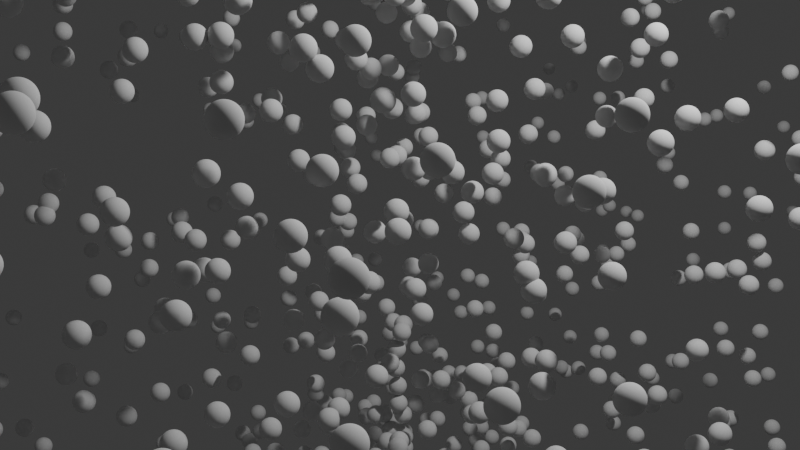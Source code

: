# Source: 4_2_polar_coordinates.blend  (saved by Blender 4.2.66; exported with 4.5.12 LTS)
import bpy
from mathutils import Matrix  # noqa: F401  (used for matrix-valued properties, if any)

bpy.ops.wm.read_factory_settings(use_empty=True)
scene = bpy.context.scene
scene.name = 'Scene'

# ---- collections
col_collection = bpy.data.collections.new('Collection'); scene.collection.children.link(col_collection)

# ---- node groups
ng_geometry_nodes = bpy.data.node_groups.new('Geometry Nodes', 'GeometryNodeTree')
_s = ng_geometry_nodes.interface.new_socket(name='Geometry', in_out='OUTPUT', socket_type='NodeSocketGeometry')
_s = ng_geometry_nodes.interface.new_socket(name='Geometry', in_out='INPUT', socket_type='NodeSocketGeometry')
_s = ng_geometry_nodes.interface.new_socket(name='R value', in_out='INPUT', socket_type='NodeSocketFloat')
_s.default_value = 5.0
_s = ng_geometry_nodes.interface.new_socket(name='Density', in_out='INPUT', socket_type='NodeSocketInt')
_s.default_value = 50
_s.min_value = 0
_s = ng_geometry_nodes.interface.new_socket(name='Scale', in_out='INPUT', socket_type='NodeSocketVector')
_s.subtype = 'XYZ'
_s.default_value = (1.0, 32.5, 6.3)
_s = ng_geometry_nodes.interface.new_socket(name='volume mesh', in_out='INPUT', socket_type='NodeSocketBool')
ng_geometry_nodes.is_modifier = True
_N = ng_geometry_nodes.nodes; _L = ng_geometry_nodes.links
n0 = _N.new('NodeGroupInput'); n0.name = 'Group Input'; n0.location = (-1204, 50)
n1 = _N.new('NodeGroupOutput'); n1.name = 'Group Output'; n1.location = (1910, 170)
n2 = _N.new('GeometryNodePoints'); n2.name = 'Points'; n2.location = (386, 49)
n3 = _N.new('FunctionNodeRandomValue'); n3.name = 'Random Value'; n3.location = (-825, -253)
n3.inputs[3].default_value = 6.283
n3.inputs[8].default_value = 42
n4 = _N.new('ShaderNodeCombineXYZ'); n4.name = 'Combine XYZ'; n4.location = (23, -51)
n5 = _N.new('ShaderNodeMath'); n5.name = 'Math'; n5.location = (-614, -114)
n5.operation = 'COSINE'
n6 = _N.new('ShaderNodeMath'); n6.name = 'Math.001'; n6.location = (-608, -257)
n6.operation = 'SINE'
n7 = _N.new('FunctionNodeRandomValue'); n7.name = 'Random Value.001'; n7.location = (-819, -64)
n7.label = 'Random Value'
n8 = _N.new('ShaderNodeMath'); n8.name = 'Math.002'; n8.location = (-434, -70)
n8.operation = 'MULTIPLY'
n9 = _N.new('ShaderNodeMath'); n9.name = 'Math.003'; n9.location = (-413, -243)
n9.operation = 'MULTIPLY'
n10 = _N.new('FunctionNodeRandomValue'); n10.name = 'Random Value.002'; n10.location = (-438, -551)
n10.inputs[3].default_value = 6.283
n10.inputs[8].default_value = 4
n11 = _N.new('ShaderNodeMath'); n11.name = 'Math.004'; n11.location = (-120, -503)
n11.operation = 'SINE'
n12 = _N.new('ShaderNodeCombineXYZ'); n12.name = 'Combine XYZ.001'; n12.location = (156, -290)
n13 = _N.new('ShaderNodeMath'); n13.name = 'Math.005'; n13.location = (-120, -341)
n13.operation = 'COSINE'
n14 = _N.new('ShaderNodeVectorMath'); n14.name = 'Vector Math'; n14.location = (205, -19)
n14.operation = 'MULTIPLY'
n15 = _N.new('GeometryNodeTransform'); n15.name = 'Transform Geometry'; n15.location = (651, 125)
n16 = _N.new('GeometryNodePointsToVolume'); n16.name = 'Points to Volume'; n16.location = (954, 38)
n16.inputs[4].default_value = 2.0
n17 = _N.new('GeometryNodeVolumeToMesh'); n17.name = 'Volume to Mesh'; n17.location = (1179, 26)
n17.resolution_mode = 'VOXEL_SIZE'
n17.inputs[1].default_value = 0.65
n17.inputs[3].default_value = 7.451e-09
n18 = _N.new('GeometryNodeIndexSwitch'); n18.name = 'Index Switch'; n18.location = (1513, 171)
n19 = _N.new('NodeGroupInput'); n19.name = 'Group Input.001'; n19.location = (1234, 246)
_L.new(n3.outputs[1], n6.inputs[0])
_L.new(n3.outputs[1], n5.inputs[0])
_L.new(n9.outputs[0], n4.inputs[1])
_L.new(n8.outputs[0], n4.inputs[0])
_L.new(n5.outputs[0], n8.inputs[0])
_L.new(n6.outputs[0], n9.inputs[0])
_L.new(n7.outputs[1], n8.inputs[1])
_L.new(n7.outputs[1], n9.inputs[1])
_L.new(n0.outputs[1], n7.inputs[3])
_L.new(n0.outputs[2], n2.inputs[0])
_L.new(n10.outputs[1], n11.inputs[0])
_L.new(n11.outputs[0], n12.inputs[2])
_L.new(n10.outputs[1], n13.inputs[0])
_L.new(n13.outputs[0], n12.inputs[0])
_L.new(n13.outputs[0], n12.inputs[1])
_L.new(n0.outputs[1], n4.inputs[2])
_L.new(n14.outputs[0], n2.inputs[1])
_L.new(n4.outputs[0], n14.inputs[0])
_L.new(n12.outputs[0], n14.inputs[1])
_L.new(n2.outputs[0], n15.inputs[0])
_L.new(n0.outputs[3], n15.inputs[3])
_L.new(n15.outputs[0], n16.inputs[0])
_L.new(n16.outputs[0], n17.inputs[0])
_L.new(n15.outputs[0], n18.inputs[1])
_L.new(n17.outputs[0], n18.inputs[2])
_L.new(n18.outputs[0], n1.inputs[0])
_L.new(n19.outputs[4], n18.inputs[0])
n1.is_active_output = True

# ---- world
world_world = bpy.data.worlds.new('World'); scene.world = world_world
world_world.use_nodes = True; world_world.node_tree.nodes.clear()
_N = world_world.node_tree.nodes; _L = world_world.node_tree.links
n0 = _N.new('ShaderNodeOutputWorld'); n0.name = 'World Output'; n0.location = (300, 300)
n1 = _N.new('ShaderNodeBackground'); n1.name = 'Background'; n1.location = (10, 300)
n1.inputs[0].default_value = (0.05088, 0.05088, 0.05088, 1.0)
_L.new(n1.outputs[0], n0.inputs[0])
n0.is_active_output = True
world_world.color = (0.05088, 0.05088, 0.05088)
world_world.sun_shadow_jitter_overblur = 0.0

# ---- cameras
cam_camera = bpy.data.cameras.new('Camera')
cam_camera.clip_end = 100.0
cam_camera.ortho_scale = 7.314

# ---- lights
light_light = bpy.data.lights.new('Light', 'POINT')
light_light.energy = 1000.0
light_light.shadow_soft_size = 0.1

# ---- meshes
me_plane = bpy.data.meshes.new('Plane')
me_plane.from_pydata([(-1.0, -1.0, 0.0), (1.0, -1.0, 0.0), (-1.0, 1.0, 0.0), (1.0, 1.0, 0.0)], [], [(0, 1, 3, 2)])
_uv = me_plane.uv_layers.new(name='UVMap')
_uv.uv.foreach_set('vector', [0.0, 0.0, 1.0, 0.0, 1.0, 1.0, 0.0, 1.0])
me_plane.update()

# ---- objects
ob_light = bpy.data.objects.new('Light', light_light)
ob_camera_lifeisvaluable = bpy.data.objects.new('Camera_LifeIsValuable', cam_camera)
ob_plane = bpy.data.objects.new('Plane', me_plane)

# ---- transforms, parenting, visibility, modifiers, constraints
ob_light.location = (4.076, 1.005, 5.904)
ob_light.rotation_euler = (0.6503, 0.05522, 1.866)
ob_light.lock_rotations_4d = False
ob_light.empty_display_type = 'ARROWS'
ob_light.color = (0.0, 0.0, 0.0, 0.0)
ob_light.lineart.crease_threshold = 0.0
ob_camera_lifeisvaluable.location = (7.359, -6.926, 4.958)
ob_camera_lifeisvaluable.rotation_euler = (1.109, 0.0, 0.8149)
ob_camera_lifeisvaluable.lock_rotations_4d = False
ob_camera_lifeisvaluable.empty_display_type = 'ARROWS'
ob_camera_lifeisvaluable.color = (0.0, 0.0, 0.0, 0.0)
ob_camera_lifeisvaluable.display_type = 'WIRE'
ob_camera_lifeisvaluable.lineart.crease_threshold = 0.0
ob_plane.location = (0.0, 0.0, 0.0)
_m = ob_plane.modifiers.new('GeometryNodes', 'NODES')
_m.node_group = ng_geometry_nodes
_gi = [s.identifier for s in ng_geometry_nodes.interface.items_tree if s.item_type == 'SOCKET' and s.in_out == 'INPUT']
_m[_gi[1]] = 3.58  # R value
_m[_gi[2]] = 1712  # Density
_m[_gi[3]] = (1.72, 3.13, 1.22)  # Scale
_m.open_manage_panel = True

# ---- collection membership
col_collection.objects.link(ob_light)
col_collection.objects.link(ob_camera_lifeisvaluable)
col_collection.objects.link(ob_plane)

# ---- scene / render settings (as saved in the file)
scene.camera = ob_camera_lifeisvaluable
scene.frame_start = 1; scene.frame_end = 250; scene.frame_set(1)
scene.render.engine = 'BLENDER_EEVEE_NEXT'
scene.render.image_settings.file_format = 'FFMPEG'
scene.render.image_settings.color_mode = 'RGB'
bpy.context.view_layer.update()
